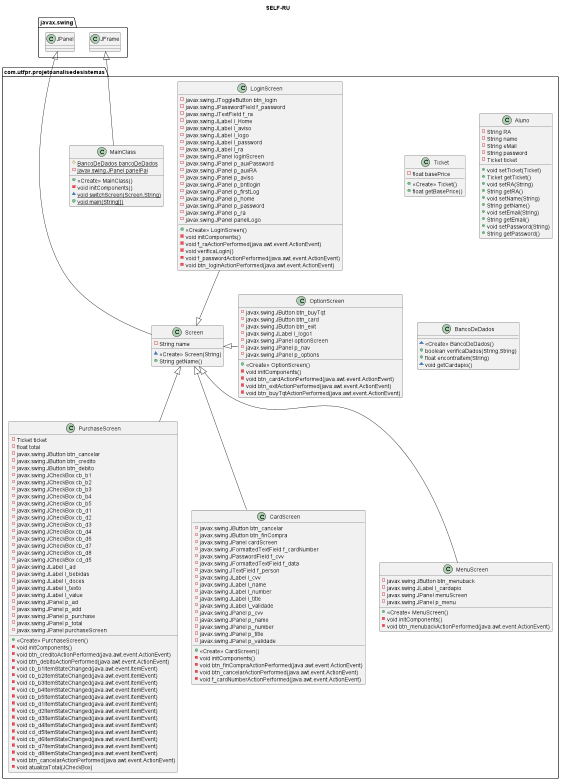

The diagram above was rendered by PlantUML. Its source (embedded in the PNG):
@startuml
title SELF-RU

together {
    class com.utfpr.projetoanalisedesistemas.LoginScreen {
    - javax.swing.JToggleButton btn_login
    - javax.swing.JPasswordField f_password
    - javax.swing.JTextField f_ra
    - javax.swing.JLabel l_Home
    - javax.swing.JLabel l_aviso
    - javax.swing.JLabel l_logo
    - javax.swing.JLabel l_password
    - javax.swing.JLabel l_ra
    - javax.swing.JPanel loginScreen
    - javax.swing.JPanel p_auxPassword
    - javax.swing.JPanel p_auxRA
    - javax.swing.JPanel p_aviso
    - javax.swing.JPanel p_bntlogin
    - javax.swing.JPanel p_firstLog
    - javax.swing.JPanel p_home
    - javax.swing.JPanel p_password
    - javax.swing.JPanel p_ra
    - javax.swing.JPanel panelLogo
    + <<Create>> LoginScreen()
    - void initComponents()
    - void f_raActionPerformed(java.awt.event.ActionEvent)
    - void verificaLogin()
    - void f_passwordActionPerformed(java.awt.event.ActionEvent)
    - void btn_loginActionPerformed(java.awt.event.ActionEvent)
    }

    class com.utfpr.projetoanalisedesistemas.OptionScreen {
    - javax.swing.JButton btn_buyTqt
    - javax.swing.JButton btn_card
    - javax.swing.JButton btn_exit
    - javax.swing.JLabel l_logo1
    - javax.swing.JPanel optionScreen
    - javax.swing.JPanel p_nav
    - javax.swing.JPanel p_options
    + <<Create>> OptionScreen()
    - void initComponents()
    - void btn_cardActionPerformed(java.awt.event.ActionEvent)
    - void btn_exitActionPerformed(java.awt.event.ActionEvent)
    - void btn_buyTqtActionPerformed(java.awt.event.ActionEvent)
    }
    class com.utfpr.projetoanalisedesistemas.PurchaseScreen {
    - Ticket ticket
    - float total
    - javax.swing.JButton btn_cancelar
    - javax.swing.JButton btn_credito
    - javax.swing.JButton btn_debito
    - javax.swing.JCheckBox cb_b1
    - javax.swing.JCheckBox cb_b2
    - javax.swing.JCheckBox cb_b3
    - javax.swing.JCheckBox cb_b4
    - javax.swing.JCheckBox cb_b5
    - javax.swing.JCheckBox cb_d1
    - javax.swing.JCheckBox cb_d2
    - javax.swing.JCheckBox cb_d3
    - javax.swing.JCheckBox cb_d4
    - javax.swing.JCheckBox cb_d6
    - javax.swing.JCheckBox cb_d7
    - javax.swing.JCheckBox cb_d8
    - javax.swing.JCheckBox cd_d5
    - javax.swing.JLabel l_ad
    - javax.swing.JLabel l_bebidas
    - javax.swing.JLabel l_doces
    - javax.swing.JLabel l_texto
    - javax.swing.JLabel l_value
    - javax.swing.JPanel p_ad
    - javax.swing.JPanel p_add
    - javax.swing.JPanel p_purchase
    - javax.swing.JPanel p_total
    - javax.swing.JPanel purchaseScreen
    + <<Create>> PurchaseScreen()
    - void initComponents()
    - void btn_creditoActionPerformed(java.awt.event.ActionEvent)
    - void btn_debitoActionPerformed(java.awt.event.ActionEvent)
    - void cb_b1ItemStateChanged(java.awt.event.ItemEvent)
    - void cb_b2ItemStateChanged(java.awt.event.ItemEvent)
    - void cb_b3ItemStateChanged(java.awt.event.ItemEvent)
    - void cb_b4ItemStateChanged(java.awt.event.ItemEvent)
    - void cb_b5ItemStateChanged(java.awt.event.ItemEvent)
    - void cb_d1ItemStateChanged(java.awt.event.ItemEvent)
    - void cb_d2ItemStateChanged(java.awt.event.ItemEvent)
    - void cb_d3ItemStateChanged(java.awt.event.ItemEvent)
    - void cb_d4ItemStateChanged(java.awt.event.ItemEvent)
    - void cd_d5ItemStateChanged(java.awt.event.ItemEvent)
    - void cb_d6ItemStateChanged(java.awt.event.ItemEvent)
    - void cb_d7ItemStateChanged(java.awt.event.ItemEvent)
    - void cb_d8ItemStateChanged(java.awt.event.ItemEvent)
    - void btn_cancelarActionPerformed(java.awt.event.ActionEvent)
    - void atualizaTotal(JCheckBox)
    }
    class com.utfpr.projetoanalisedesistemas.CardScreen {
    - javax.swing.JButton btn_cancelar
    - javax.swing.JButton btn_finCompra
    - javax.swing.JPanel cardScreen
    - javax.swing.JFormattedTextField f_cardNumber
    - javax.swing.JPasswordField f_cvv
    - javax.swing.JFormattedTextField f_data
    - javax.swing.JTextField f_person
    - javax.swing.JLabel l_cvv
    - javax.swing.JLabel l_name
    - javax.swing.JLabel l_number
    - javax.swing.JLabel l_title
    - javax.swing.JLabel l_validade
    - javax.swing.JPanel p_cvv
    - javax.swing.JPanel p_name
    - javax.swing.JPanel p_number
    - javax.swing.JPanel p_title
    - javax.swing.JPanel p_validade
    + <<Create>> CardScreen()
    - void initComponents()
    - void btn_finCompraActionPerformed(java.awt.event.ActionEvent)
    - void btn_cancelarActionPerformed(java.awt.event.ActionEvent)
    - void f_cardNumberActionPerformed(java.awt.event.ActionEvent)
    }
    class com.utfpr.projetoanalisedesistemas.MenuScreen {
    - javax.swing.JButton btn_menuback
    - javax.swing.JLabel l_cardapio
    - javax.swing.JPanel menuScreen
    - javax.swing.JPanel p_menu
    + <<Create>> MenuScreen()
    - void initComponents()
    - void btn_menubackActionPerformed(java.awt.event.ActionEvent)
    }
    class com.utfpr.projetoanalisedesistemas.Screen {
    - String name
    ~ <<Create>> Screen(String)
    + String getName()
    }
}

class com.utfpr.projetoanalisedesistemas.MainClass {
# {static} BancoDeDados bancoDeDados
- {static} javax.swing.JPanel panelPai
+ <<Create>> MainClass()
- void initComponents()
~ {static} void switchScreen(Screen,String)
+ {static} void main(String[])
}


class com.utfpr.projetoanalisedesistemas.Ticket {
- float basePrice
+ <<Create>> Ticket()
+ float getBasePrice()
}
class com.utfpr.projetoanalisedesistemas.Aluno {
- String RA
- String name
- String eMail
- String password
- Ticket ticket
+ void setTicket(Ticket)
+ Ticket getTicket()
+ void setRA(String)
+ String getRA()
+ void setName(String)
+ String getName()
+ void setEmail(String)
+ String getEmail()
+ void setPassword(String)
+ String getPassword()
}
class com.utfpr.projetoanalisedesistemas.BancoDeDados {
~ <<Create>> BancoDeDados()
+ boolean verificaDados(String,String)
+ float encontraItem(String)
~ void getCardapio()
}


javax.swing.JPanel <|-- com.utfpr.projetoanalisedesistemas.Screen
javax.swing.JFrame <|-- com.utfpr.projetoanalisedesistemas.MainClass

com.utfpr.projetoanalisedesistemas.Screen <|-- com.utfpr.projetoanalisedesistemas.PurchaseScreen
com.utfpr.projetoanalisedesistemas.Screen <|-up- com.utfpr.projetoanalisedesistemas.LoginScreen
com.utfpr.projetoanalisedesistemas.Screen <|-- com.utfpr.projetoanalisedesistemas.CardScreen
com.utfpr.projetoanalisedesistemas.Screen <|-- com.utfpr.projetoanalisedesistemas.MenuScreen
com.utfpr.projetoanalisedesistemas.Screen <|-right- com.utfpr.projetoanalisedesistemas.OptionScreen






@enduml